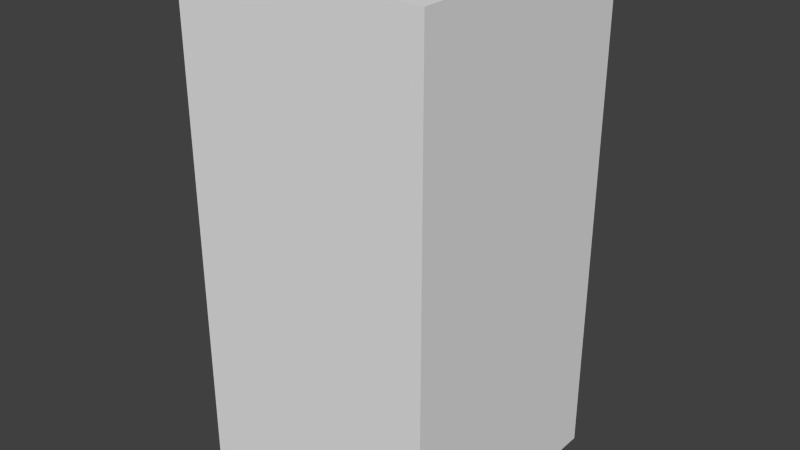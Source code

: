 # Source: blueAxesFive.blend  (saved by Blender 2.68.0; exported with 4.5.12 LTS)
import bpy
from mathutils import Matrix  # noqa: F401  (used for matrix-valued properties, if any)

bpy.ops.wm.read_factory_settings(use_empty=True)
scene = bpy.context.scene
scene.name = 'Scene'

# ---- collections
col_collection_1 = bpy.data.collections.new('Collection 1'); scene.collection.children.link(col_collection_1)

# ---- world
world_world = bpy.data.worlds.new('World'); scene.world = world_world
world_world.color = (0.05088, 0.05088, 0.05088)
world_world.use_sun_shadow = False
world_world.sun_shadow_jitter_overblur = 0.0
world_world.cycles.sampling_method = 'MANUAL'
world_world.cycles.sample_map_resolution = 256

# ---- meshes
me_blueaxesfive = bpy.data.meshes.new('blueAxesFive')
me_blueaxesfive.from_pydata([(-0.5, -0.5, -1.0), (-0.5, 0.5, -1.0), (0.5, 0.5, -1.0), (0.5, -0.5, -1.0), (-0.5, -0.5, 1.0), (-0.5, 0.5, 1.0), (0.5, 0.5, 1.0), (0.5, -0.5, 1.0)], [], [(4, 5, 1, 0), (5, 6, 2, 1), (6, 7, 3, 2), (7, 4, 0, 3), (0, 1, 2, 3), (7, 6, 5, 4)])
me_blueaxesfive.use_remesh_preserve_volume = False
me_blueaxesfive.use_remesh_preserve_attributes = False
me_blueaxesfive.use_mirror_vertex_groups = False
me_blueaxesfive.update()

# ---- objects
ob_blueaxesfive = bpy.data.objects.new('blueAxesFive', me_blueaxesfive)

# ---- transforms, parenting, visibility, modifiers, constraints
ob_blueaxesfive.location = (0.0, 0.0, 0.0)
ob_blueaxesfive.lineart.crease_threshold = 0.0

# ---- collection membership
col_collection_1.objects.link(ob_blueaxesfive)

# ---- scene / render settings (as saved in the file)
scene.frame_start = 1; scene.frame_end = 250; scene.frame_set(1)
scene.render.engine = 'BLENDER_EEVEE_NEXT'
scene.render.image_settings.color_mode = 'RGB'
scene.render.image_settings.compression = 90
scene.render.resolution_percentage = 50
scene.render.dither_intensity = 0.0
scene.cycles.use_denoising = False
scene.cycles.samples = 10
scene.cycles.sampling_pattern = 'TABULATED_SOBOL'
scene.cycles.light_sampling_threshold = 0.0
scene.cycles.use_adaptive_sampling = False
scene.cycles.use_light_tree = False
scene.cycles.blur_glossy = 0.0
scene.cycles.volume_bounces = 1
scene.cycles.pixel_filter_type = 'GAUSSIAN'
scene.cycles.sample_clamp_indirect = 0.0
scene.view_settings.view_transform = 'Standard'
bpy.context.view_layer.update()

# ---- added for rendering (the .blend has no active camera and no usable light): camera, sun
cam_auto = bpy.data.cameras.new('AutoCamera')
cam_auto.lens = 50.0
cam_auto.sensor_width = 36.0
cam_auto.clip_end = 1000.0
ob_auto_camera = bpy.data.objects.new('AutoCamera', cam_auto)
scene.collection.objects.link(ob_auto_camera)
ob_auto_camera.location = (2.26633, -2.71959, 1.81306)
ob_auto_camera.rotation_euler = (1.09748, -7.21219e-08, 0.694738)
scene.camera = ob_auto_camera
light_auto_sun = bpy.data.lights.new('AutoSun', 'SUN')
light_auto_sun.energy = 3.0
light_auto_sun.angle = 0.0523599
ob_auto_sun = bpy.data.objects.new('AutoSun', light_auto_sun)
scene.collection.objects.link(ob_auto_sun)
ob_auto_sun.rotation_euler = (0.872665, 0.174533, 0.523599)
bpy.context.view_layer.update()
